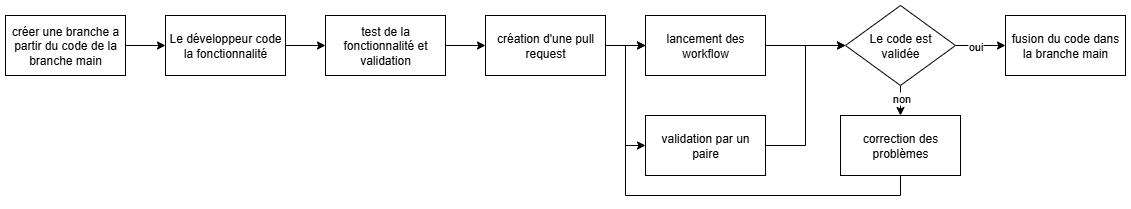

The diagram above was exported from draw.io. Its source (the exported page's mxGraphModel, read from the mxfile embedded in the PNG):
<mxGraphModel dx="1323" dy="791" grid="1" gridSize="10" guides="1" tooltips="1" connect="1" arrows="1" fold="1" page="1" pageScale="1" pageWidth="827" pageHeight="1169" math="0" shadow="0">
  <root>
    <mxCell id="0" />
    <mxCell id="1" parent="0" />
    <mxCell id="Wuwx1niBU278JY5e3p8_-57" style="edgeStyle=orthogonalEdgeStyle;rounded=0;orthogonalLoop=1;jettySize=auto;html=1;entryX=0;entryY=0.5;entryDx=0;entryDy=0;" edge="1" parent="1" source="Wuwx1niBU278JY5e3p8_-47" target="Wuwx1niBU278JY5e3p8_-48">
      <mxGeometry relative="1" as="geometry" />
    </mxCell>
    <mxCell id="Wuwx1niBU278JY5e3p8_-47" value="créer une branche a partir du code de la branche main" style="rounded=0;whiteSpace=wrap;html=1;" vertex="1" parent="1">
      <mxGeometry x="40" y="40" width="120" height="60" as="geometry" />
    </mxCell>
    <mxCell id="Wuwx1niBU278JY5e3p8_-58" style="edgeStyle=orthogonalEdgeStyle;rounded=0;orthogonalLoop=1;jettySize=auto;html=1;entryX=0;entryY=0.5;entryDx=0;entryDy=0;" edge="1" parent="1" source="Wuwx1niBU278JY5e3p8_-48" target="Wuwx1niBU278JY5e3p8_-49">
      <mxGeometry relative="1" as="geometry" />
    </mxCell>
    <mxCell id="Wuwx1niBU278JY5e3p8_-48" value="Le développeur code la fonctionnalité" style="rounded=0;whiteSpace=wrap;html=1;" vertex="1" parent="1">
      <mxGeometry x="200" y="40" width="120" height="60" as="geometry" />
    </mxCell>
    <mxCell id="Wuwx1niBU278JY5e3p8_-60" value="" style="edgeStyle=orthogonalEdgeStyle;rounded=0;orthogonalLoop=1;jettySize=auto;html=1;" edge="1" parent="1" source="Wuwx1niBU278JY5e3p8_-49" target="Wuwx1niBU278JY5e3p8_-50">
      <mxGeometry relative="1" as="geometry" />
    </mxCell>
    <mxCell id="Wuwx1niBU278JY5e3p8_-49" value="test de la fonctionnalité et validation" style="rounded=0;whiteSpace=wrap;html=1;" vertex="1" parent="1">
      <mxGeometry x="360" y="40" width="120" height="60" as="geometry" />
    </mxCell>
    <mxCell id="Wuwx1niBU278JY5e3p8_-62" value="" style="edgeStyle=orthogonalEdgeStyle;rounded=0;orthogonalLoop=1;jettySize=auto;html=1;" edge="1" parent="1" source="Wuwx1niBU278JY5e3p8_-50" target="Wuwx1niBU278JY5e3p8_-51">
      <mxGeometry relative="1" as="geometry" />
    </mxCell>
    <mxCell id="Wuwx1niBU278JY5e3p8_-63" style="edgeStyle=orthogonalEdgeStyle;rounded=0;orthogonalLoop=1;jettySize=auto;html=1;entryX=0;entryY=0.5;entryDx=0;entryDy=0;" edge="1" parent="1" source="Wuwx1niBU278JY5e3p8_-50" target="Wuwx1niBU278JY5e3p8_-52">
      <mxGeometry relative="1" as="geometry" />
    </mxCell>
    <mxCell id="Wuwx1niBU278JY5e3p8_-50" value="création d'une pull request" style="rounded=0;whiteSpace=wrap;html=1;" vertex="1" parent="1">
      <mxGeometry x="520" y="40" width="120" height="60" as="geometry" />
    </mxCell>
    <mxCell id="Wuwx1niBU278JY5e3p8_-64" style="edgeStyle=orthogonalEdgeStyle;rounded=0;orthogonalLoop=1;jettySize=auto;html=1;entryX=0;entryY=0.5;entryDx=0;entryDy=0;" edge="1" parent="1" source="Wuwx1niBU278JY5e3p8_-51" target="Wuwx1niBU278JY5e3p8_-54">
      <mxGeometry relative="1" as="geometry" />
    </mxCell>
    <mxCell id="Wuwx1niBU278JY5e3p8_-51" value="lancement des workflow" style="rounded=0;whiteSpace=wrap;html=1;" vertex="1" parent="1">
      <mxGeometry x="680" y="40" width="120" height="60" as="geometry" />
    </mxCell>
    <mxCell id="Wuwx1niBU278JY5e3p8_-65" style="edgeStyle=orthogonalEdgeStyle;rounded=0;orthogonalLoop=1;jettySize=auto;html=1;entryX=0;entryY=0.5;entryDx=0;entryDy=0;" edge="1" parent="1" source="Wuwx1niBU278JY5e3p8_-52" target="Wuwx1niBU278JY5e3p8_-54">
      <mxGeometry relative="1" as="geometry" />
    </mxCell>
    <mxCell id="Wuwx1niBU278JY5e3p8_-52" value="validation par un paire" style="rounded=0;whiteSpace=wrap;html=1;" vertex="1" parent="1">
      <mxGeometry x="680" y="140" width="120" height="60" as="geometry" />
    </mxCell>
    <mxCell id="Wuwx1niBU278JY5e3p8_-66" style="edgeStyle=orthogonalEdgeStyle;rounded=0;orthogonalLoop=1;jettySize=auto;html=1;entryX=0;entryY=0.5;entryDx=0;entryDy=0;" edge="1" parent="1" source="Wuwx1niBU278JY5e3p8_-54" target="Wuwx1niBU278JY5e3p8_-56">
      <mxGeometry relative="1" as="geometry" />
    </mxCell>
    <mxCell id="Wuwx1niBU278JY5e3p8_-67" value="oui" style="edgeLabel;html=1;align=center;verticalAlign=middle;resizable=0;points=[];" vertex="1" connectable="0" parent="Wuwx1niBU278JY5e3p8_-66">
      <mxGeometry x="-0.256" relative="1" as="geometry">
        <mxPoint as="offset" />
      </mxGeometry>
    </mxCell>
    <mxCell id="Wuwx1niBU278JY5e3p8_-68" style="edgeStyle=orthogonalEdgeStyle;rounded=0;orthogonalLoop=1;jettySize=auto;html=1;entryX=0.5;entryY=0;entryDx=0;entryDy=0;" edge="1" parent="1" source="Wuwx1niBU278JY5e3p8_-54" target="Wuwx1niBU278JY5e3p8_-55">
      <mxGeometry relative="1" as="geometry" />
    </mxCell>
    <mxCell id="Wuwx1niBU278JY5e3p8_-69" value="non" style="edgeLabel;html=1;align=center;verticalAlign=middle;resizable=0;points=[];" vertex="1" connectable="0" parent="Wuwx1niBU278JY5e3p8_-68">
      <mxGeometry x="0.264" relative="1" as="geometry">
        <mxPoint as="offset" />
      </mxGeometry>
    </mxCell>
    <mxCell id="Wuwx1niBU278JY5e3p8_-54" value="Le code est&lt;div&gt;validée&lt;/div&gt;" style="rhombus;whiteSpace=wrap;html=1;" vertex="1" parent="1">
      <mxGeometry x="880" y="30" width="110" height="80" as="geometry" />
    </mxCell>
    <mxCell id="Wuwx1niBU278JY5e3p8_-70" style="edgeStyle=orthogonalEdgeStyle;rounded=0;orthogonalLoop=1;jettySize=auto;html=1;entryX=0;entryY=0.5;entryDx=0;entryDy=0;" edge="1" parent="1" source="Wuwx1niBU278JY5e3p8_-55" target="Wuwx1niBU278JY5e3p8_-51">
      <mxGeometry relative="1" as="geometry">
        <Array as="points">
          <mxPoint x="935" y="220" />
          <mxPoint x="660" y="220" />
          <mxPoint x="660" y="70" />
        </Array>
      </mxGeometry>
    </mxCell>
    <mxCell id="Wuwx1niBU278JY5e3p8_-55" value="correction des problèmes" style="rounded=0;whiteSpace=wrap;html=1;" vertex="1" parent="1">
      <mxGeometry x="875" y="140" width="120" height="60" as="geometry" />
    </mxCell>
    <mxCell id="Wuwx1niBU278JY5e3p8_-56" value="fusion du code dans la branche main" style="rounded=0;whiteSpace=wrap;html=1;" vertex="1" parent="1">
      <mxGeometry x="1040" y="40" width="120" height="60" as="geometry" />
    </mxCell>
  </root>
</mxGraphModel>